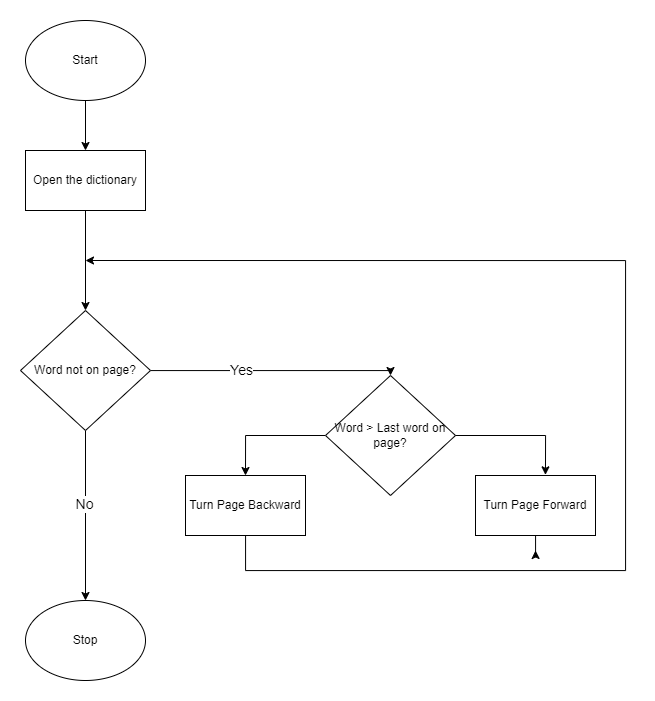

The diagram above was exported from draw.io. Its source (the exported page's mxGraphModel, read from the mxfile embedded in the PNG):
<mxGraphModel dx="1059" dy="549" grid="1" gridSize="10" guides="1" tooltips="1" connect="1" arrows="1" fold="1" page="1" pageScale="1" pageWidth="850" pageHeight="1100" math="0" shadow="0">
  <root>
    <mxCell id="0" />
    <mxCell id="1" parent="0" />
    <mxCell id="NcBqo1Ma31MWhsxyoqmE-14" value="" style="edgeStyle=orthogonalEdgeStyle;rounded=0;orthogonalLoop=1;jettySize=auto;html=1;" edge="1" parent="1" source="NcBqo1Ma31MWhsxyoqmE-1" target="NcBqo1Ma31MWhsxyoqmE-2">
      <mxGeometry relative="1" as="geometry" />
    </mxCell>
    <mxCell id="NcBqo1Ma31MWhsxyoqmE-1" value="Start" style="ellipse;whiteSpace=wrap;html=1;" vertex="1" parent="1">
      <mxGeometry x="140" y="60" width="120" height="80" as="geometry" />
    </mxCell>
    <mxCell id="NcBqo1Ma31MWhsxyoqmE-13" value="" style="edgeStyle=orthogonalEdgeStyle;rounded=0;orthogonalLoop=1;jettySize=auto;html=1;" edge="1" parent="1" source="NcBqo1Ma31MWhsxyoqmE-2" target="NcBqo1Ma31MWhsxyoqmE-3">
      <mxGeometry relative="1" as="geometry" />
    </mxCell>
    <mxCell id="NcBqo1Ma31MWhsxyoqmE-2" value="Open the dictionary" style="rounded=0;whiteSpace=wrap;html=1;" vertex="1" parent="1">
      <mxGeometry x="140" y="190" width="120" height="60" as="geometry" />
    </mxCell>
    <mxCell id="NcBqo1Ma31MWhsxyoqmE-12" style="edgeStyle=orthogonalEdgeStyle;rounded=0;orthogonalLoop=1;jettySize=auto;html=1;entryX=0.5;entryY=0;entryDx=0;entryDy=0;" edge="1" parent="1" source="NcBqo1Ma31MWhsxyoqmE-3" target="NcBqo1Ma31MWhsxyoqmE-4">
      <mxGeometry relative="1" as="geometry" />
    </mxCell>
    <mxCell id="NcBqo1Ma31MWhsxyoqmE-22" value="&lt;font style=&quot;font-size: 14px;&quot;&gt;No&lt;/font&gt;" style="edgeLabel;html=1;align=center;verticalAlign=middle;resizable=0;points=[];" vertex="1" connectable="0" parent="NcBqo1Ma31MWhsxyoqmE-12">
      <mxGeometry x="-0.1367" y="-2" relative="1" as="geometry">
        <mxPoint as="offset" />
      </mxGeometry>
    </mxCell>
    <mxCell id="NcBqo1Ma31MWhsxyoqmE-24" style="edgeStyle=orthogonalEdgeStyle;rounded=0;orthogonalLoop=1;jettySize=auto;html=1;entryX=0.5;entryY=0;entryDx=0;entryDy=0;" edge="1" parent="1" source="NcBqo1Ma31MWhsxyoqmE-3" target="NcBqo1Ma31MWhsxyoqmE-6">
      <mxGeometry relative="1" as="geometry">
        <mxPoint x="420" y="410" as="targetPoint" />
        <Array as="points">
          <mxPoint x="505" y="410" />
        </Array>
      </mxGeometry>
    </mxCell>
    <mxCell id="NcBqo1Ma31MWhsxyoqmE-25" value="&lt;font style=&quot;font-size: 14px;&quot;&gt;Yes&lt;/font&gt;" style="edgeLabel;html=1;align=center;verticalAlign=middle;resizable=0;points=[];" vertex="1" connectable="0" parent="NcBqo1Ma31MWhsxyoqmE-24">
      <mxGeometry x="-0.2629" y="1" relative="1" as="geometry">
        <mxPoint as="offset" />
      </mxGeometry>
    </mxCell>
    <mxCell id="NcBqo1Ma31MWhsxyoqmE-3" value="Word not on page?" style="rhombus;whiteSpace=wrap;html=1;" vertex="1" parent="1">
      <mxGeometry x="135" y="350" width="130" height="120" as="geometry" />
    </mxCell>
    <mxCell id="NcBqo1Ma31MWhsxyoqmE-4" value="Stop" style="ellipse;whiteSpace=wrap;html=1;" vertex="1" parent="1">
      <mxGeometry x="140" y="640" width="120" height="80" as="geometry" />
    </mxCell>
    <mxCell id="NcBqo1Ma31MWhsxyoqmE-18" style="edgeStyle=orthogonalEdgeStyle;rounded=0;orthogonalLoop=1;jettySize=auto;html=1;entryX=0.5;entryY=0;entryDx=0;entryDy=0;" edge="1" parent="1" source="NcBqo1Ma31MWhsxyoqmE-6" target="NcBqo1Ma31MWhsxyoqmE-7">
      <mxGeometry relative="1" as="geometry" />
    </mxCell>
    <mxCell id="NcBqo1Ma31MWhsxyoqmE-6" value="Word &amp;gt; Last word on page?" style="rhombus;whiteSpace=wrap;html=1;" vertex="1" parent="1">
      <mxGeometry x="440" y="415" width="130" height="120" as="geometry" />
    </mxCell>
    <mxCell id="NcBqo1Ma31MWhsxyoqmE-20" style="edgeStyle=orthogonalEdgeStyle;rounded=0;orthogonalLoop=1;jettySize=auto;html=1;" edge="1" parent="1" source="NcBqo1Ma31MWhsxyoqmE-7">
      <mxGeometry relative="1" as="geometry">
        <mxPoint x="200" y="300" as="targetPoint" />
        <mxPoint x="360" y="565" as="sourcePoint" />
        <Array as="points">
          <mxPoint x="360" y="610" />
          <mxPoint x="740" y="610" />
          <mxPoint x="740" y="300" />
        </Array>
      </mxGeometry>
    </mxCell>
    <mxCell id="NcBqo1Ma31MWhsxyoqmE-7" value="Turn Page Backward" style="rounded=0;whiteSpace=wrap;html=1;" vertex="1" parent="1">
      <mxGeometry x="300" y="515" width="120" height="60" as="geometry" />
    </mxCell>
    <mxCell id="NcBqo1Ma31MWhsxyoqmE-21" style="edgeStyle=orthogonalEdgeStyle;rounded=0;orthogonalLoop=1;jettySize=auto;html=1;" edge="1" parent="1" source="NcBqo1Ma31MWhsxyoqmE-10">
      <mxGeometry relative="1" as="geometry">
        <mxPoint x="650" y="590.0000000000001" as="targetPoint" />
      </mxGeometry>
    </mxCell>
    <mxCell id="NcBqo1Ma31MWhsxyoqmE-10" value="Turn Page Forward" style="rounded=0;whiteSpace=wrap;html=1;" vertex="1" parent="1">
      <mxGeometry x="590" y="515" width="120" height="60" as="geometry" />
    </mxCell>
    <mxCell id="NcBqo1Ma31MWhsxyoqmE-19" style="edgeStyle=orthogonalEdgeStyle;rounded=0;orthogonalLoop=1;jettySize=auto;html=1;entryX=0.583;entryY=-0.011;entryDx=0;entryDy=0;entryPerimeter=0;" edge="1" parent="1" source="NcBqo1Ma31MWhsxyoqmE-6" target="NcBqo1Ma31MWhsxyoqmE-10">
      <mxGeometry relative="1" as="geometry" />
    </mxCell>
  </root>
</mxGraphModel>